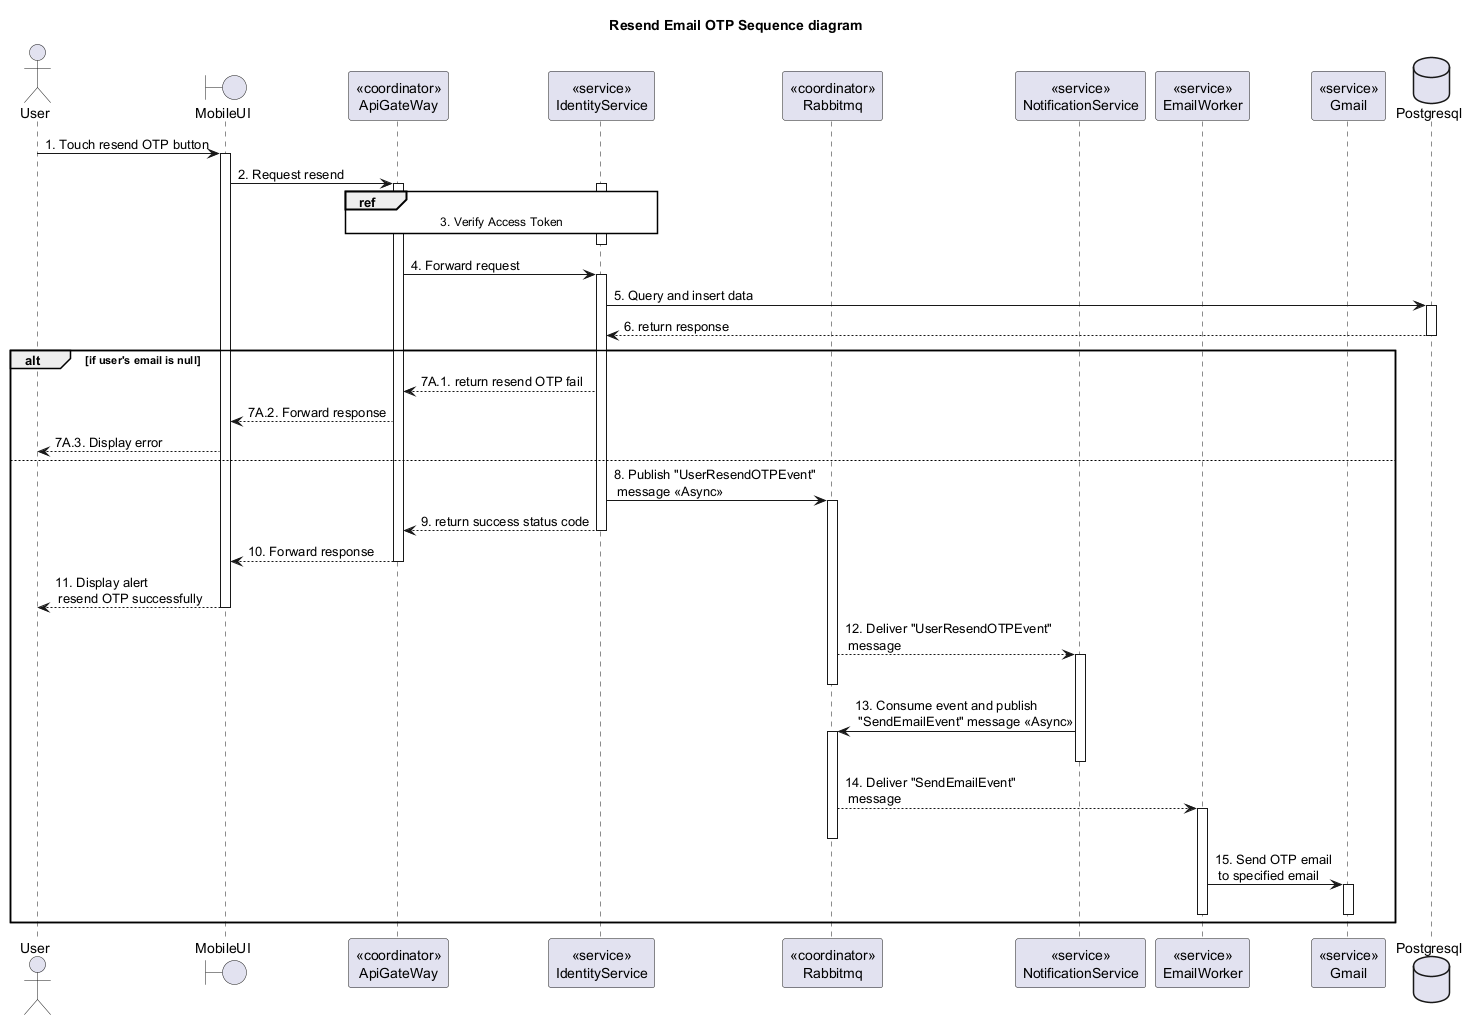

The diagram above was rendered by PlantUML. Its source (embedded in the PNG):
@startuml Sequence
title "Resend Email OTP Sequence diagram"

<style>
  sequenceDiagram {
    reference {
      BackGroundColor white
    }
}
</style>

actor User
boundary MobileUI
participant "<<coordinator>>\nApiGateWay" as ApiGateway
participant "<<service>>\nIdentityService" as IdentityService
participant "<<coordinator>>\nRabbitmq"  as Rabbitmq
participant "<<service>>\nNotificationService" as NotificationService
participant "<<service>>\nEmailWorker" as EmailWorker
participant "<<service>>\nGmail" as Gmail

database Postgresql
User -> MobileUI++: 1. Touch resend OTP button
MobileUI -> ApiGateway++: 2. Request resend

activate IdentityService
ref over ApiGateway, IdentityService: 3. Verify Access Token
ApiGateway -[hidden]-> IdentityService
deactivate IdentityService

ApiGateway -> IdentityService++: 4. Forward request
IdentityService -> Postgresql++: 5. Query and insert data
IdentityService <-- Postgresql--: 6. return response

alt if user's email is null
    ApiGateway <-- IdentityService: 7A.1. return resend OTP fail
    MobileUI <-- ApiGateway: 7A.2. Forward response
    User <-- MobileUI: 7A.3. Display error
else
    IdentityService -> Rabbitmq++: 8. Publish "UserResendOTPEvent"\n message <<Async>>

    ApiGateway <-- IdentityService--: 9. return success status code
    MobileUI <-- ApiGateway--: 10. Forward response
    User <-- MobileUI--: 11. Display alert\n resend OTP successfully

    Rabbitmq --> NotificationService++: 12. Deliver "UserResendOTPEvent"\n message
    deactivate Rabbitmq
    NotificationService -> Rabbitmq++: 13. Consume event and publish \n "SendEmailEvent" message <<Async>>
    deactivate NotificationService
    Rabbitmq --> EmailWorker++: 14. Deliver "SendEmailEvent"\n message
    deactivate Rabbitmq
    EmailWorker -> Gmail: 15. Send OTP email\n to specified email
    activate Gmail
    deactivate EmailWorker
    deactivate Gmail
end

@enduml